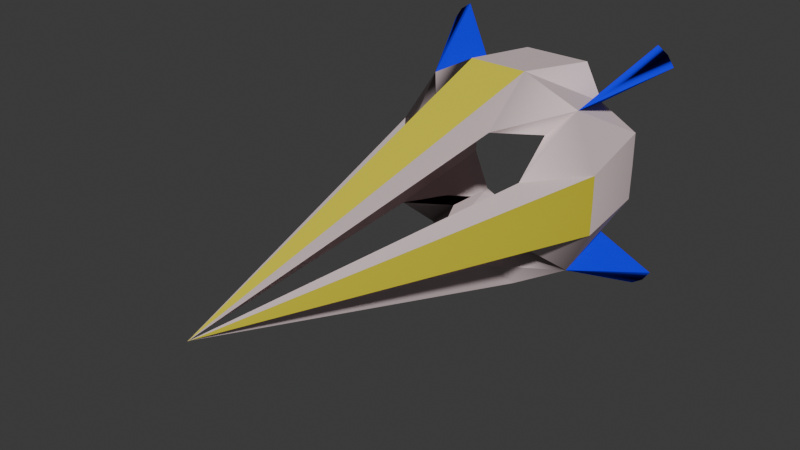 # Source: ruina_projectile.blend  (saved by Blender 4.3.34; exported with 4.5.12 LTS)
import bpy
from mathutils import Matrix  # noqa: F401  (used for matrix-valued properties, if any)

bpy.ops.wm.read_factory_settings(use_empty=True)
scene = bpy.context.scene
scene.name = 'c_ubersaw.qc'

# ---- collections
col_ruina_projectile = bpy.data.collections.new('ruina_projectile'); scene.collection.children.link(col_ruina_projectile)

# ---- materials (node trees are filled in below, after node groups)
mat_painted_wood_01 = bpy.data.materials.new('painted_wood_01')
mat_painted_wood_01.diffuse_color = (0.7649, 0.6144, 0.6292, 1.0)
mat_blue = bpy.data.materials.new('blue')
mat_blue.diffuse_color = (0.008134, 0.0, 0.9796, 1.0)
mat_c_frying_pan_gold_001 = bpy.data.materials.new('c_frying_pan_gold.001')

# ---- material node trees
mat_c_frying_pan_gold_001.use_nodes = True; mat_c_frying_pan_gold_001.node_tree.nodes.clear()
_N = mat_c_frying_pan_gold_001.node_tree.nodes; _L = mat_c_frying_pan_gold_001.node_tree.links
n0 = _N.new('ShaderNodeBsdfPrincipled'); n0.name = 'Principled BSDF'; n0.location = (10, 300)
n0.inputs[0].default_value = (0.8023, 0.7081, 0.03727, 1.0)
n1 = _N.new('ShaderNodeOutputMaterial'); n1.name = 'Material Output'; n1.location = (300, 300)
_L.new(n0.outputs[0], n1.inputs[0])
n1.is_active_output = True

# ---- world
world_world = bpy.data.worlds.new('World'); scene.world = world_world
world_world.use_nodes = True; world_world.node_tree.nodes.clear()
_N = world_world.node_tree.nodes; _L = world_world.node_tree.links
n0 = _N.new('ShaderNodeOutputWorld'); n0.name = 'World Output'; n0.location = (300, 300)
n1 = _N.new('ShaderNodeBackground'); n1.name = 'Background'; n1.location = (10, 300)
n1.inputs[0].default_value = (0.05088, 0.05088, 0.05088, 1.0)
_L.new(n1.outputs[0], n0.inputs[0])
n0.is_active_output = True
world_world.color = (0.05088, 0.05088, 0.05088)
world_world.use_sun_shadow = False
world_world.sun_shadow_jitter_overblur = 0.0

# ---- meshes
me_ruina_projectile = bpy.data.meshes.new('ruina_projectile')
me_ruina_projectile.from_pydata([(0.0, -4.785, 3.756), (0.0, 3.807, 5.26), (0.0, -1.844, 6.147), (-3.577, 2.807, 3.614), (-1.644, -1.844, 6.147), (-1.926, 3.807, 5.26), (-6.122, -1.844, 1.684), (-5.229, 3.807, 1.967), (-3.684, -4.961, 1.681), (-3.684, -4.961, 0.0), (-1.659, -4.785, 3.756), (-4.526, -1.213, 4.565), (-2.858, -1.491, 2.887), (3.4e-05, -23.14, -0.007873), (-6.577, 3.807, 6.614), (-6.977, 3.807, 6.014), (-5.244, 3.807, 0.0), (-6.133, -1.844, 0.0), (-5.977, 3.807, 7.014)], [], [(3, 4, 5), (4, 10, 5), (11, 10, 4), (8, 3, 12), (0, 10, 5, 1), (8, 13, 9), (9, 16, 7, 8), (10, 0, 13), (4, 2, 1, 5), (13, 4, 10), (6, 12, 11), (7, 11, 3), (10, 3, 5), (3, 11, 14), (11, 8, 12), (8, 11, 6), (11, 15, 3), (11, 14, 15), (14, 11, 18), (18, 11, 3), (15, 14, 3), (3, 14, 18), (3, 11, 4), (11, 12, 10), (8, 7, 3), (17, 6, 7, 16), (6, 8, 12), (7, 6, 11), (10, 12, 3), (4, 13, 2), (13, 6, 17), (13, 8, 6)])
me_ruina_projectile.polygons.foreach_set('use_smooth', [1, 1, 1, 1, 0, 1, 1, 0, 0, 1, 1, 1, 1, 1, 1, 1, 1, 1, 1, 1, 1, 1, 1, 1, 1, 1, 1, 1, 1, 0, 1, 0])
me_ruina_projectile.polygons.foreach_set('material_index', [0, 0, 0, 0, 0, 0, 0, 0, 0, 0, 0, 0, 0, 1, 0, 0, 1, 1, 1, 1, 1, 1, 0, 0, 0, 0, 0, 0, 0, 2, 2, 0])
_k = set([(1, 5), (3, 4), (3, 5), (3, 7), (3, 8), (3, 10), (3, 11), (3, 12), (3, 15), (3, 18), (4, 11), (4, 13), (6, 7), (6, 12), (6, 13), (7, 8), (7, 11), (7, 16), (8, 11), (10, 11), (10, 12), (10, 13), (11, 15), (11, 18), (14, 15), (14, 18)])
me_ruina_projectile.attributes.new('sharp_edge', 'BOOLEAN', 'EDGE').data.foreach_set('value', [ (min(e.vertices), max(e.vertices)) in _k for e in me_ruina_projectile.edges])
_uv = me_ruina_projectile.uv_layers.new(name='Float2')
_uv.uv.foreach_set('vector', [0.2997, 0.544, 0.2997, 0.544, 0.2997, 0.544, 0.2997, 0.544, 0.2997, 0.544, 0.2997, 0.544, 0.2997, 0.544, 0.2997, 0.544, 0.2997, 0.544, 0.2997, 0.544, 0.2997, 0.544, 0.2997, 0.544, 0.2997, 0.544, 0.2997, 0.544, 0.2997, 0.544, 0.2997, 0.544, 0.2997, 0.544, 0.2997, 0.544, 0.2997, 0.544, 0.2997, 0.544, 0.2997, 0.544, 0.2997, 0.544, 0.2997, 0.544, 0.2997, 0.544, 0.2997, 0.544, 0.2997, 0.544, 0.2997, 0.544, 0.2997, 0.544, 0.2997, 0.544, 0.2997, 0.544, 0.2997, 0.544, 0.2997, 0.544, 0.2997, 0.544, 0.2997, 0.544, 0.2997, 0.544, 0.2997, 0.544, 0.2997, 0.544, 0.2997, 0.544, 0.2997, 0.544, 0.2997, 0.544, 0.2997, 0.544, 0.2997, 0.544, 0.125, 0.75, 0.375, 0.75, 0.125, 0.75, 0.2997, 0.544, 0.2997, 0.544, 0.2997, 0.544, 0.2997, 0.544, 0.2997, 0.544, 0.2997, 0.544, 0.0, 0.0, 0.0, 0.0, 0.0, 0.0, 0.375, 0.75, 0.125, 0.75, 0.0, 0.0, 0.0, 0.0, 0.375, 0.75, 0.0, 0.0, 0.0, 0.0, 0.0, 0.0, 0.0, 0.0, 0.0, 0.0, 0.0, 0.0, 0.125, 0.75, 0.125, 0.75, 0.0, 0.0, 0.0, 0.0, 0.2997, 0.544, 0.2997, 0.544, 0.2997, 0.544, 0.2997, 0.544, 0.2997, 0.544, 0.2997, 0.544, 0.2997, 0.544, 0.2997, 0.544, 0.2997, 0.544, 0.2997, 0.544, 0.2997, 0.544, 0.2997, 0.544, 0.2997, 0.544, 0.2997, 0.544, 0.2997, 0.544, 0.2997, 0.544, 0.2997, 0.544, 0.2997, 0.544, 0.2997, 0.544, 0.2997, 0.544, 0.2997, 0.544, 0.2997, 0.544, 0.0, 0.0, 0.0, 0.0, 0.0, 0.0, 0.0, 0.0, 0.0, 0.0, 0.0, 0.0, 0.2997, 0.544, 0.2997, 0.544, 0.2997, 0.544])
me_ruina_projectile.materials.append(mat_painted_wood_01)
me_ruina_projectile.materials.append(mat_blue)
me_ruina_projectile.materials.append(mat_c_frying_pan_gold_001)
me_ruina_projectile.update()
me_ruina_projectile.normals_split_custom_set([tuple(v) for v in zip(*[iter([-0.7256, 0.07136, 0.6845, -0.2482, -0.9357, 0.2507, -0.6621, -0.6769, 0.3217, 0.3389, -0.003995, 0.9408, 0.896, 0.175, -0.408, 0.679, -0.7293, -0.08398, -0.4915, -0.5479, 0.6769, -0.4915, -0.5479, 0.6769, -0.4915, -0.5479, 0.6769, 0.3932, 0.2169, -0.8935, 0.3932, 0.2169, -0.8935, 0.3932, 0.2169, -0.8935, 0.0, 0.1724, -0.985, 0.0, 0.1724, -0.985, 0.0, 0.1724, -0.985, 0.0, 0.1724, -0.985, 0.9825, 0.186, -0.002199, 0.9801, 0.1987, 0.0, 0.9824, 0.1865, -0.002114, 0.9824, 0.1865, -0.002114, 0.9847, 0.1744, -0.004228, 0.9847, 0.1744, -0.004228, 0.9825, 0.186, -0.002199, 0.0, 0.2009, -0.9796, 0.0, 0.2009, -0.9796, 0.0, 0.2009, -0.9796, 0.0, 0.1552, 0.9879, 0.0, 0.1552, 0.9879, 0.0, 0.1552, 0.9879, 0.0, 0.1552, 0.9879, -0.9808, -0.1202, 0.1537, -0.9808, -0.1202, 0.1537, -0.9808, -0.1202, 0.1537, 0.03382, -0.9801, 0.1956, 0.03382, -0.9801, 0.1956, 0.03382, -0.9801, 0.1956, -0.5681, 0.314, 0.7607, -0.5681, 0.314, 0.7607, -0.5681, 0.314, 0.7607, 0.3159, 0.1185, -0.9413, 0.6508, 0.1505, -0.7442, 0.0674, -0.4239, -0.9032, -0.7072, -0.0004601, -0.707, -0.7072, -0.0004601, -0.707, -0.7072, -0.0004601, -0.707, 0.622, -0.385, 0.6818, 0.622, -0.385, 0.6818, 0.622, -0.385, 0.6818, -0.6839, -0.5351, 0.4959, -0.6839, -0.5351, 0.4959, -0.6839, -0.5351, 0.4959, -0.5862, -0.05299, -0.8084, -0.5862, -0.05299, -0.8084, -0.5862, -0.05299, -0.8084, -0.724, -0.4928, 0.4827, -0.724, -0.4928, 0.4827, -0.724, -0.4928, 0.4827, -0.4827, -0.4927, 0.724, -0.4827, -0.4927, 0.724, -0.4827, -0.4927, 0.724, 0.8086, -0.05208, 0.5861, 0.8086, -0.05208, 0.5861, 0.8086, -0.05208, 0.5861, 0.1945, 0.9723, -0.1296, 0.1945, 0.9723, -0.1296, 0.1945, 0.9723, -0.1296, 0.1296, 0.9723, -0.1945, 0.1296, 0.9723, -0.1945, 0.1296, 0.9723, -0.1945, -0.4079, 0.3003, 0.8622, -0.4079, 0.3003, 0.8622, -0.4079, 0.3003, 0.8622, -0.6803, -0.4083, -0.6087, -0.6803, -0.4083, -0.6087, -0.6803, -0.4083, -0.6087, 0.7425, 0.1521, -0.6524, 0.7425, 0.1521, -0.6524, 0.7425, 0.1521, -0.6524, -0.998, -0.06204, 0.007075, -0.9986, -0.05321, 0.007091, -0.9878, 0.1556, 0.007318, -0.9878, 0.1556, 0.007318, -0.312, -0.2447, 0.918, -0.312, -0.2447, 0.918, -0.312, -0.2447, 0.918, -0.8794, 0.1158, 0.4618, -0.8794, 0.1158, 0.4618, -0.8794, 0.1158, 0.4618, 0.8886, 0.217, -0.404, 0.8886, 0.217, -0.404, 0.8886, 0.217, -0.404, 0.0, -0.2777, 0.9607, 0.0, -0.2777, 0.9607, 0.0, -0.2777, 0.9607, -0.9609, -0.2768, 0.006495, -0.9986, -0.05321, 0.007091, -0.998, -0.06204, 0.007075, -0.1557, -0.1226, 0.9802, -0.1557, -0.1226, 0.9802, -0.1557, -0.1226, 0.9802])] * 3)])
arm_c_ubersaw_qc_skeleton = bpy.data.armatures.new('c_ubersaw.qc_skeleton')  # bones are not reproduced

# ---- objects
ob_hand_crest_v1_001 = bpy.data.objects.new('hand_crest_v1.001', arm_c_ubersaw_qc_skeleton)
ob_ruina_projectile = bpy.data.objects.new('ruina_projectile', me_ruina_projectile)

# ---- transforms, parenting, visibility, modifiers, constraints
ob_hand_crest_v1_001.location = (0.0, 0.0, 0.0)
ob_hand_crest_v1_001.show_in_front = True
ob_ruina_projectile.parent = ob_hand_crest_v1_001
ob_ruina_projectile.location = (0.0, 0.0, 0.0)
_vg = ob_ruina_projectile.vertex_groups.new(name='weapon_bone')
_vg.add([0, 1, 2, 3, 4, 5, 6, 7, 8, 9, 10, 11, 12, 13, 14, 15, 16, 17, 18], 1.0, 'REPLACE')
_m = ob_ruina_projectile.modifiers.new('Armature', 'ARMATURE')
_m.object = ob_hand_crest_v1_001
_m.vertex_group = 'c_weapon_stattrack'
_m = ob_ruina_projectile.modifiers.new('Mirror', 'MIRROR')
_m.use_axis = (True, False, True)

# ---- collection membership
scene.collection.objects.link(ob_hand_crest_v1_001)
col_ruina_projectile.objects.link(ob_ruina_projectile)

# ---- scene / render settings (as saved in the file)
scene.frame_start = 0; scene.frame_end = 0; scene.frame_set(1)
scene.render.engine = 'BLENDER_EEVEE_NEXT'
scene.cycles.sampling_pattern = 'TABULATED_SOBOL'
scene.eevee.ray_tracing_options.trace_max_roughness = 0.0
bpy.context.view_layer.update()

# ---- added for rendering (the .blend has no active camera and no usable light): camera, sun
cam_auto = bpy.data.cameras.new('AutoCamera')
cam_auto.lens = 50.0
cam_auto.sensor_width = 36.0
cam_auto.clip_end = 1000.0
ob_auto_camera = bpy.data.objects.new('AutoCamera', cam_auto)
scene.collection.objects.link(ob_auto_camera)
ob_auto_camera.location = (30.9296, -46.7811, 24.7437)
ob_auto_camera.rotation_euler = (1.09748, -7.21219e-08, 0.694738)
scene.camera = ob_auto_camera
light_auto_sun = bpy.data.lights.new('AutoSun', 'SUN')
light_auto_sun.energy = 3.0
light_auto_sun.angle = 0.0523599
ob_auto_sun = bpy.data.objects.new('AutoSun', light_auto_sun)
scene.collection.objects.link(ob_auto_sun)
ob_auto_sun.rotation_euler = (0.872665, 0.174533, 0.523599)
bpy.context.view_layer.update()
